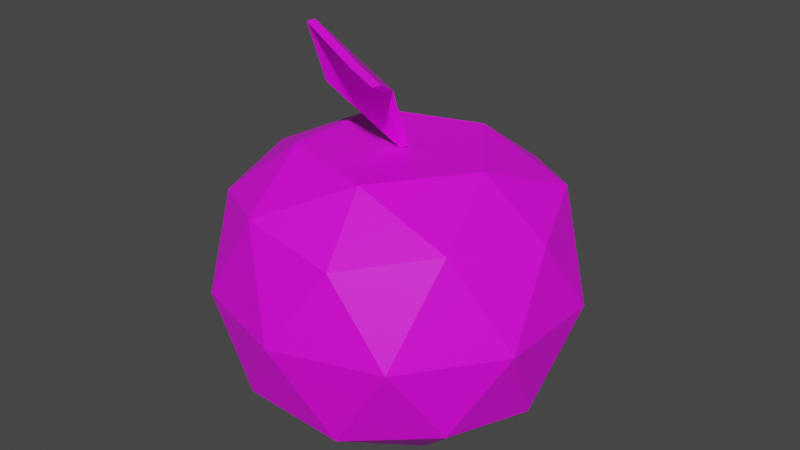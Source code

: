 # Source: Orange.blend  (saved by Blender 2.91.10; exported with 4.5.12 LTS)
import bpy
from mathutils import Matrix  # noqa: F401  (used for matrix-valued properties, if any)

bpy.ops.wm.read_factory_settings(use_empty=True)
scene = bpy.context.scene
scene.name = 'Scene'

# ---- collections
col_collection = bpy.data.collections.new('Collection'); scene.collection.children.link(col_collection)

# ---- images (referenced by path relative to the original .blend; pixels are not part of the script)
import os
ASSET_DIR = os.environ.get("B2B_ASSET_DIR", "")  # directory of the original .blend (textures are referenced by path, not embedded)
HERE = os.path.dirname(os.path.abspath(__file__))  # packed textures are extracted next to this script under _unpacked/

def load_image(name, relpath, width, height, colorspace="sRGB"):
    """Load a texture the original file referenced (path relative to the .blend, or extracted next to this script)."""
    p = next((c for c in (os.path.join(HERE, relpath), os.path.join(ASSET_DIR, relpath)) if relpath and os.path.exists(c)), "")
    if p:
        img = bpy.data.images.load(p, check_existing=True)
        img.name = name
    else:  # same state as the original file: an image datablock whose file is absent (Cycles renders it pink)
        img = bpy.data.images.new(name, width, height)
        img.source = "FILE"
        img.filepath = "//" + (relpath or name)
    img.colorspace_settings.name = colorspace
    return img
img_vcredist_bmp = load_image('vcredist.bmp', 'Orange.bmp', 1024, 1024, 'sRGB')

# ---- materials (node trees are filled in below, after node groups)
mat_orangematerial = bpy.data.materials.new('OrangeMaterial')
mat_orangematerial.use_transparent_shadow = False

# ---- material node trees
mat_orangematerial.use_nodes = True; mat_orangematerial.node_tree.nodes.clear()
_N = mat_orangematerial.node_tree.nodes; _L = mat_orangematerial.node_tree.links
n0 = _N.new('ShaderNodeBsdfPrincipled'); n0.name = 'Principled BSDF'; n0.location = (10, 300)
n0.distribution = 'GGX'
n0.subsurface_method = 'BURLEY'
n0.inputs[3].default_value = 1.45
n0.inputs[27].default_value = (0.0, 0.0, 0.0, 1.0)
n0.inputs[28].default_value = 1.0
n1 = _N.new('ShaderNodeOutputMaterial'); n1.name = 'Material Output'; n1.location = (300, 300)
n2 = _N.new('ShaderNodeTexImage'); n2.name = 'Image Texture'; n2.location = (-280, 280)
n2.image = img_vcredist_bmp
_L.new(n0.outputs[0], n1.inputs[0])
_L.new(n2.outputs[0], n0.inputs[0])
n1.is_active_output = True

# ---- world
world_world = bpy.data.worlds.new('World'); scene.world = world_world
world_world.use_nodes = True; world_world.node_tree.nodes.clear()
_N = world_world.node_tree.nodes; _L = world_world.node_tree.links
n0 = _N.new('ShaderNodeOutputWorld'); n0.name = 'World Output'; n0.location = (300, 300)
n1 = _N.new('ShaderNodeBackground'); n1.name = 'Background'; n1.location = (10, 300)
n1.inputs[0].default_value = (0.05088, 0.05088, 0.05088, 1.0)
_L.new(n1.outputs[0], n0.inputs[0])
n0.is_active_output = True
world_world.color = (0.05088, 0.05088, 0.05088)
world_world.use_sun_shadow = False
world_world.sun_shadow_jitter_overblur = 0.0

# ---- meshes
me_icosphere = bpy.data.meshes.new('Icosphere')
me_icosphere.from_pydata([(0.0, 0.0, -0.873), (0.7236, -0.5257, -0.4472), (-0.2764, -0.8506, -0.4472), (-0.8944, 0.0, -0.4472), (-0.2764, 0.8506, -0.4472), (0.7236, 0.5257, -0.4472), (0.2764, -0.8506, 0.4472), (-0.7236, -0.5257, 0.4472), (-0.7236, 0.5257, 0.4472), (0.2764, 0.8506, 0.4472), (0.8944, 0.0, 0.4472), (0.0, 0.0, 0.7047), (-0.1625, -0.5, -0.7747), (0.4253, -0.309, -0.7747), (0.2629, -0.809, -0.5257), (0.8506, 0.0, -0.5257), (0.4253, 0.309, -0.7747), (-0.5257, 0.0, -0.7747), (-0.6882, -0.5, -0.5257), (-0.1625, 0.5, -0.7747), (-0.6882, 0.5, -0.5257), (0.2629, 0.809, -0.5257), (0.9511, -0.309, 0.0), (0.9511, 0.309, 0.0), (0.0, -1.0, 0.0), (0.5878, -0.809, 0.0), (-0.9511, -0.309, 0.0), (-0.5878, -0.809, 0.0), (-0.5878, 0.809, 0.0), (-0.9511, 0.309, 0.0), (0.5878, 0.809, 0.0), (0.0, 1.0, 0.0), (0.6882, -0.5, 0.5257), (-0.2629, -0.809, 0.5257), (-0.8506, 0.0, 0.5257), (-0.2629, 0.809, 0.5257), (0.6882, 0.5, 0.5257), (0.1625, -0.5, 0.7233), (0.5257, 0.0, 0.7233), (-0.4253, -0.309, 0.7233), (-0.4253, 0.309, 0.7233), (0.1625, 0.5, 0.7233), (0.02268, -0.1438, 1.046), (-0.2927, -0.2151, 1.051), (-0.27, -0.3589, 1.392), (0.2316, -0.4715, 1.211), (0.1538, -0.5287, 1.303), (0.03403, 0.02203, 0.7184), (0.05671, -0.1218, 1.059), (-0.2587, -0.1931, 1.065), (-0.236, -0.3369, 1.406), (0.2657, -0.4494, 1.225), (0.1878, -0.5066, 1.317)], [], [(0, 13, 12), (1, 13, 15), (0, 12, 17), (0, 17, 19), (0, 19, 16), (1, 15, 22), (2, 14, 24), (3, 18, 26), (4, 20, 28), (5, 21, 30), (1, 22, 25), (2, 24, 27), (3, 26, 29), (4, 28, 31), (5, 30, 23), (6, 32, 37), (7, 33, 39), (8, 34, 40), (9, 35, 41), (10, 36, 38), (38, 41, 11), (38, 36, 41), (36, 9, 41), (41, 40, 11), (41, 35, 40), (35, 8, 40), (40, 39, 11), (40, 34, 39), (34, 7, 39), (39, 37, 11), (39, 33, 37), (33, 6, 37), (37, 38, 11), (37, 32, 38), (32, 10, 38), (23, 36, 10), (23, 30, 36), (30, 9, 36), (31, 35, 9), (31, 28, 35), (28, 8, 35), (29, 34, 8), (29, 26, 34), (26, 7, 34), (27, 33, 7), (27, 24, 33), (24, 6, 33), (25, 32, 6), (25, 22, 32), (22, 10, 32), (30, 31, 9), (30, 21, 31), (21, 4, 31), (28, 29, 8), (28, 20, 29), (20, 3, 29), (26, 27, 7), (26, 18, 27), (18, 2, 27), (24, 25, 6), (24, 14, 25), (14, 1, 25), (22, 23, 10), (22, 15, 23), (15, 5, 23), (16, 21, 5), (16, 19, 21), (19, 4, 21), (19, 20, 4), (19, 17, 20), (17, 3, 20), (17, 18, 3), (17, 12, 18), (12, 2, 18), (15, 16, 5), (15, 13, 16), (13, 0, 16), (12, 14, 2), (12, 13, 14), (13, 1, 14), (11, 43, 44, 42), (44, 46, 45, 42), (47, 48, 50, 49), (50, 48, 51, 52), (46, 44, 50, 52), (45, 46, 52, 51), (11, 42, 48, 47), (42, 45, 51, 48), (43, 11, 47, 49), (44, 43, 49, 50)])
_uv = me_icosphere.uv_layers.new(name='UVMap')
_uv.uv.foreach_set('vector', [0.04989, 0.1549, 0.133, 0.09821, 0.1282, 0.2072, 0.2984, 0.1076, 0.2303, 0.0549, 0.333, 0.01865, 0.04989, 0.1549, 0.1282, 0.2072, 0.02935, 0.2534, 0.4921, 0.8089, 0.518, 0.8997, 0.4151, 0.8634, 0.4921, 0.8089, 0.4151, 0.8634, 0.4151, 0.7543, 0.2984, 0.1076, 0.333, 0.01865, 0.3934, 0.1172, 0.1914, 0.2495, 0.2209, 0.1634, 0.2657, 0.2509, 0.1013, 0.4026, 0.1232, 0.3096, 0.183, 0.3919, 0.3376, 0.893, 0.3947, 0.965, 0.2848, 0.9681, 0.3376, 0.7247, 0.3365, 0.8089, 0.2507, 0.7541, 0.2984, 0.1076, 0.3934, 0.1172, 0.3198, 0.1872, 0.1914, 0.2495, 0.2657, 0.2509, 0.2212, 0.3175, 0.1013, 0.4026, 0.183, 0.3919, 0.1464, 0.4867, 0.3376, 0.893, 0.2848, 0.9681, 0.2507, 0.8637, 0.3376, 0.7247, 0.2507, 0.7541, 0.2848, 0.6496, 0.3368, 0.2603, 0.4027, 0.2204, 0.3897, 0.3135, 0.2571, 0.3796, 0.3012, 0.3228, 0.3264, 0.4082, 0.2297, 0.5458, 0.2454, 0.4558, 0.3126, 0.5215, 0.1708, 0.8089, 0.1485, 0.9032, 0.09018, 0.8224, 0.1025, 0.6292, 0.1485, 0.7145, 0.05123, 0.6929, 0.05123, 0.6929, 0.09018, 0.7953, 0.0001185, 0.7709, 0.05123, 0.6929, 0.1485, 0.7145, 0.09018, 0.7953, 0.1485, 0.7145, 0.1708, 0.8089, 0.09018, 0.7953, 0.09018, 0.8224, 0.05123, 0.9249, 0.0001177, 0.8468, 0.09018, 0.8224, 0.1485, 0.9032, 0.05123, 0.9249, 0.1485, 0.9032, 0.1025, 0.9886, 0.05123, 0.9249, 0.3969, 0.4977, 0.3264, 0.4082, 0.4233, 0.4044, 0.3126, 0.5215, 0.2454, 0.4558, 0.3264, 0.4082, 0.2454, 0.4558, 0.2571, 0.3796, 0.3264, 0.4082, 0.3264, 0.4082, 0.3897, 0.3135, 0.4233, 0.4044, 0.3264, 0.4082, 0.3012, 0.3228, 0.3897, 0.3135, 0.3012, 0.3228, 0.3368, 0.2603, 0.3897, 0.3135, 0.3897, 0.3135, 0.4994, 0.3443, 0.4233, 0.4044, 0.3897, 0.3135, 0.4027, 0.2204, 0.4891, 0.2574, 0.4027, 0.2204, 0.4799, 0.1715, 0.4891, 0.2574, 0.2338, 0.6457, 0.1485, 0.7145, 0.141, 0.6179, 0.2338, 0.6457, 0.2507, 0.7541, 0.1485, 0.7145, 0.2507, 0.7541, 0.1708, 0.8089, 0.1485, 0.7145, 0.2507, 0.8637, 0.1485, 0.9032, 0.1708, 0.8089, 0.2507, 0.8637, 0.2338, 0.972, 0.1485, 0.9032, 0.2338, 0.972, 0.141, 0.9999, 0.1485, 0.9032, 0.1464, 0.4867, 0.2454, 0.4558, 0.2297, 0.5458, 0.1464, 0.4867, 0.183, 0.3919, 0.2454, 0.4558, 0.183, 0.3919, 0.2571, 0.3796, 0.2454, 0.4558, 0.2212, 0.3175, 0.3012, 0.3228, 0.2571, 0.3796, 0.2212, 0.3175, 0.2657, 0.2509, 0.3012, 0.3228, 0.2657, 0.2509, 0.3368, 0.2603, 0.3012, 0.3228, 0.3198, 0.1872, 0.4027, 0.2204, 0.3368, 0.2603, 0.3198, 0.1872, 0.3934, 0.1172, 0.4027, 0.2204, 0.3934, 0.1172, 0.4799, 0.1715, 0.4027, 0.2204, 0.2507, 0.7541, 0.2507, 0.8637, 0.1708, 0.8089, 0.2507, 0.7541, 0.3365, 0.8089, 0.2507, 0.8637, 0.3365, 0.8089, 0.3376, 0.893, 0.2507, 0.8637, 0.1445, 0.6022, 0.1464, 0.4867, 0.2297, 0.5458, 0.07366, 0.5764, 0.03231, 0.4685, 0.1464, 0.4867, 0.03231, 0.4685, 0.1013, 0.4026, 0.1464, 0.4867, 0.183, 0.3919, 0.2212, 0.3175, 0.2571, 0.3796, 0.183, 0.3919, 0.1232, 0.3096, 0.2212, 0.3175, 0.1232, 0.3096, 0.1914, 0.2495, 0.2212, 0.3175, 0.2657, 0.2509, 0.3198, 0.1872, 0.3368, 0.2603, 0.2657, 0.2509, 0.2209, 0.1634, 0.3198, 0.1872, 0.2209, 0.1634, 0.2984, 0.1076, 0.3198, 0.1872, 0.3934, 0.1172, 0.4994, 0.07121, 0.4799, 0.1715, 0.3934, 0.1172, 0.333, 0.01865, 0.4485, 0.01559, 0.3947, 0.6528, 0.3376, 0.7247, 0.2848, 0.6496, 0.4151, 0.7543, 0.3365, 0.8089, 0.3376, 0.7247, 0.4151, 0.7543, 0.4151, 0.8634, 0.3365, 0.8089, 0.4151, 0.8634, 0.3376, 0.893, 0.3365, 0.8089, 0.4151, 0.8634, 0.3947, 0.965, 0.3376, 0.893, 0.4151, 0.8634, 0.495, 0.9391, 0.3947, 0.965, 0.02654, 0.3598, 0.1013, 0.4026, 0.03231, 0.4685, 0.02654, 0.3598, 0.1232, 0.3096, 0.1013, 0.4026, 0.02935, 0.2534, 0.1282, 0.2072, 0.1232, 0.3096, 0.1282, 0.2072, 0.1914, 0.2495, 0.1232, 0.3096, 0.3947, 0.6528, 0.4151, 0.7543, 0.3376, 0.7247, 0.3947, 0.6528, 0.495, 0.6787, 0.4151, 0.7543, 0.518, 0.7181, 0.4921, 0.8089, 0.4151, 0.7543, 0.1282, 0.2072, 0.2209, 0.1634, 0.1914, 0.2495, 0.1282, 0.2072, 0.133, 0.09821, 0.2209, 0.1634, 0.2303, 0.0549, 0.2984, 0.1076, 0.2209, 0.1634, 0.8, 0.4174, 0.754, 0.337, 0.7571, 0.2745, 0.8147, 0.3466, 0.7571, 0.2745, 0.8335, 0.261, 0.8469, 0.2796, 0.8147, 0.3466, 0.8076, 0.4179, 0.8185, 0.4839, 0.7736, 0.5458, 0.7616, 0.492, 0.7736, 0.5458, 0.8185, 0.4839, 0.8546, 0.5528, 0.8375, 0.5704, 0.8317, 0.5753, 0.7673, 0.5489, 0.7736, 0.5458, 0.8375, 0.5704, 0.8469, 0.2796, 0.8335, 0.261, 0.8418, 0.2599, 0.8546, 0.2802, 0.8, 0.4174, 0.8147, 0.3466, 0.823, 0.3483, 0.8076, 0.4179, 0.8147, 0.3466, 0.8469, 0.2796, 0.8546, 0.2802, 0.823, 0.3483, 0.7545, 0.4918, 0.8, 0.4174, 0.8076, 0.4179, 0.7616, 0.492, 0.7673, 0.5489, 0.7545, 0.4918, 0.7616, 0.492, 0.7736, 0.5458])
me_icosphere.materials.append(mat_orangematerial)
me_icosphere.use_remesh_fix_poles = True
me_icosphere.use_remesh_preserve_attributes = False
me_icosphere.use_mirror_vertex_groups = False
me_icosphere.update()

# ---- objects
ob_icosphere = bpy.data.objects.new('Icosphere', me_icosphere)

# ---- transforms, parenting, visibility, modifiers, constraints
ob_icosphere.location = (0.0, 0.0, 0.0)
ob_icosphere.lineart.crease_threshold = 0.0

# ---- collection membership
col_collection.objects.link(ob_icosphere)

# ---- scene / render settings (as saved in the file)
scene.frame_start = 1; scene.frame_end = 250; scene.frame_set(1)
scene.render.engine = 'BLENDER_EEVEE_NEXT'
scene.cycles.use_denoising = False
scene.cycles.samples = 128
scene.cycles.sampling_pattern = 'TABULATED_SOBOL'
scene.cycles.use_adaptive_sampling = False
scene.cycles.use_light_tree = False
scene.view_settings.view_transform = 'Filmic'
bpy.context.view_layer.update()

# ---- added for rendering (the .blend has no active camera and no usable light): camera, sun
cam_auto = bpy.data.cameras.new('AutoCamera')
cam_auto.lens = 50.0
cam_auto.sensor_width = 36.0
cam_auto.clip_end = 1000.0
ob_auto_camera = bpy.data.objects.new('AutoCamera', cam_auto)
scene.collection.objects.link(ob_auto_camera)
ob_auto_camera.location = (3.31146, -3.97375, 2.91547)
ob_auto_camera.rotation_euler = (1.09748, -7.21219e-08, 0.694738)
scene.camera = ob_auto_camera
light_auto_sun = bpy.data.lights.new('AutoSun', 'SUN')
light_auto_sun.energy = 3.0
light_auto_sun.angle = 0.0523599
ob_auto_sun = bpy.data.objects.new('AutoSun', light_auto_sun)
scene.collection.objects.link(ob_auto_sun)
ob_auto_sun.rotation_euler = (0.872665, 0.174533, 0.523599)
bpy.context.view_layer.update()
